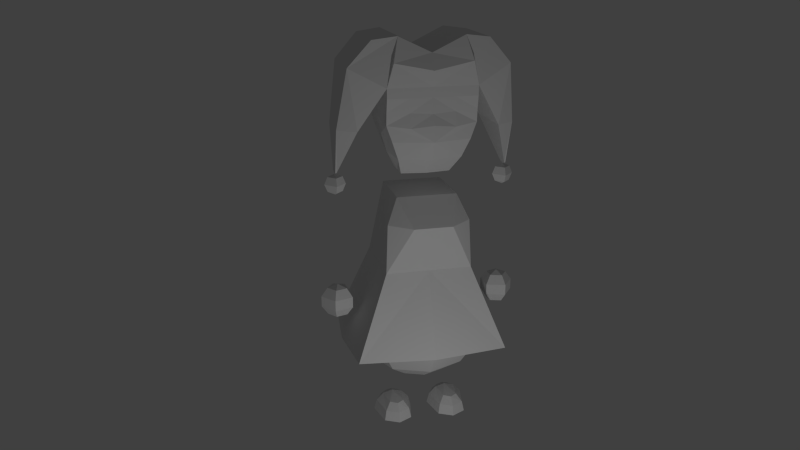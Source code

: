 # Source: hero_bckp.blend  (saved by Blender 2.76.0; exported with 4.5.12 LTS)
import bpy
from mathutils import Matrix  # noqa: F401  (used for matrix-valued properties, if any)

bpy.ops.wm.read_factory_settings(use_empty=True)
scene = bpy.context.scene
scene.name = 'Scene'

# ---- collections
col_collection_1 = bpy.data.collections.new('Collection 1'); scene.collection.children.link(col_collection_1)

# ---- materials (node trees are filled in below, after node groups)
mat_material = bpy.data.materials.new('Material')
mat_material.alpha_threshold = 0.0
mat_material.use_transparent_shadow = False
mat_material.roughness = 0.5
mat_material.line_color = (0.0, 0.0, 0.0, 1.0)

# ---- material node trees

# ---- world
world_world = bpy.data.worlds.new('World'); scene.world = world_world
world_world.color = (0.05088, 0.05088, 0.05088)
world_world.use_sun_shadow = False
world_world.sun_shadow_jitter_overblur = 0.0
world_world.cycles.sampling_method = 'MANUAL'
world_world.cycles.sample_map_resolution = 256

# ---- cameras
cam_camera_001 = bpy.data.cameras.new('Camera.001')
cam_camera_001.clip_end = 100.0
cam_camera_001.lens = 35.0
cam_camera_001.sensor_width = 32.0
cam_camera_001.sensor_height = 18.0
cam_camera_001.display_size = 2.0
cam_camera_001.dof.focus_distance = 0.0
cam_camera_001.dof.aperture_fstop = 128.0
cam_camera_001.dof.aperture_blades = 6

# ---- lights
light_point = bpy.data.lights.new('Point', 'POINT')
light_point.transmission_factor = 0.0
light_point.energy = 100.0
light_point.shadow_buffer_clip_start = 0.5
light_point.shadow_soft_size = 0.1
light_point.shadow_maximum_resolution = 0.006
light_point.use_absolute_resolution = True
light_point.cycles.use_multiple_importance_sampling = False

# ---- meshes
me_cube = bpy.data.meshes.new('Cube')
me_cube.from_pydata([(-0.8492, -0.6897, 0.501), (-0.8492, 0.6918, 0.501), (-0.338, -0.3368, 2.277), (-0.338, 0.3385, 2.277), (-0.4863, -0.4639, 1.444), (-0.2433, -0.4639, 1.444), (-0.1692, -0.3368, 2.277), (-0.4625, -0.4359, 1.997), (-0.2177, -0.6382, 1.997), (-0.338, 0.0008485, 2.277), (-0.4863, 0.4372, 1.444), (-0.4863, -0.01336, 1.444), (-0.4121, -0.006256, 1.997), (-0.5295, -0.5295, 0.5004), (-0.4053, -0.4053, 0.2374), (-0.2193, -0.2193, 0.0617), (-0.7488, -1.383e-08, 0.5004), (-0.5731, 2.505e-08, 0.2374), (-0.3102, 1.356e-08, 0.0617), (-0.5295, 0.5295, 0.5004), (-0.4053, 0.4053, 0.2374), (-0.2193, 0.2193, 0.0617), (-0.9178, 0.001055, 0.501), (0.8492, -0.6897, 0.501), (0.8492, 0.6918, 0.501), (0.338, -0.3368, 2.277), (0.338, 0.3385, 2.277), (0.4863, -0.4639, 1.444), (0.2433, -0.4639, 1.444), (0.0, -0.3368, 2.277), (0.0, -0.4639, 1.444), (0.1692, -0.3368, 2.277), (0.4625, -0.4359, 1.997), (0.2177, -0.6382, 1.997), (0.0, -0.6382, 1.997), (0.338, 0.0008485, 2.277), (0.4863, 0.4372, 1.444), (0.4863, -0.01336, 1.444), (0.0, 0.3385, 2.277), (0.0, 0.4372, 1.444), (0.4121, -0.006256, 1.997), (0.0, 0.7488, 0.5004), (0.0, 0.5731, 0.2374), (0.0, 0.3102, 0.0617), (0.0, -0.7488, 0.5004), (0.0, -0.5731, 0.2374), (0.0, -0.3102, 0.0617), (0.0, 0.0, 0.0), (0.5295, -0.5295, 0.5004), (0.4053, -0.4053, 0.2374), (0.2193, -0.2193, 0.0617), (0.7488, -1.383e-08, 0.5004), (0.5731, 2.505e-08, 0.2374), (0.3102, 1.356e-08, 0.0617), (0.5295, 0.5295, 0.5004), (0.4053, 0.4053, 0.2374), (0.2193, 0.2193, 0.0617), (0.9178, 0.001055, 0.501), (0.0, -0.795, 0.5004), (0.0, 0.8083, 0.5004), (0.2139, -0.05216, -0.2613), (0.1317, -0.05216, -0.3434), (0.2632, 0.0403, -0.2804), (0.2172, 0.08632, -0.3455), (0.2003, 0.1032, -0.4557), (0.3261, 0.06634, -0.2804), (0.3261, 0.1314, -0.3455), (0.3261, 0.1552, -0.4557), (0.3261, -0.05216, -0.2312), (0.3889, 0.0403, -0.2804), (0.435, 0.08632, -0.3455), (0.4518, 0.1032, -0.4557), (0.4383, -0.05216, -0.2613), (0.5204, -0.05216, -0.3434), (0.5505, -0.05216, -0.4557), (0.4054, -0.2759, -0.2613), (0.4635, -0.334, -0.3434), (0.4848, -0.3552, -0.4557), (0.3261, -0.33, -0.2613), (0.3261, -0.4121, -0.3434), (0.3261, -0.4422, -0.4557), (0.2467, -0.2759, -0.2613), (0.1886, -0.334, -0.3434), (0.1674, -0.3552, -0.4557), (0.1016, -0.05216, -0.4557), (-0.44, -0.05217, -0.2613), (-0.5221, -0.05217, -0.3434), (-0.3906, 0.04029, -0.2804), (-0.4367, 0.08632, -0.3455), (-0.4535, 0.1032, -0.4557), (-0.3278, 0.06633, -0.2804), (-0.3278, 0.1314, -0.3455), (-0.3278, 0.1552, -0.4557), (-0.3278, -0.05217, -0.2312), (-0.2649, 0.04029, -0.2804), (-0.2189, 0.08632, -0.3455), (-0.202, 0.1032, -0.4557), (-0.2156, -0.05217, -0.2613), (-0.1334, -0.05217, -0.3434), (-0.1033, -0.05217, -0.4557), (-0.2484, -0.2759, -0.2613), (-0.1903, -0.334, -0.3434), (-0.1691, -0.3552, -0.4557), (-0.3278, -0.33, -0.2613), (-0.3278, -0.4121, -0.3434), (-0.3278, -0.4422, -0.4557), (-0.4071, -0.2759, -0.2613), (-0.4652, -0.334, -0.3434), (-0.4865, -0.3552, -0.4557), (-0.5522, -0.05217, -0.4557), (-0.9566, -0.009647, 1.193), (-1.074, -0.009647, 1.155), (-1.147, -0.009647, 1.055), (-1.147, -0.009647, 0.9317), (-1.074, -0.009647, 0.8317), (-0.9566, -0.009647, 0.7935), (-0.9929, 0.1022, 1.155), (-1.015, 0.1713, 1.055), (-1.015, 0.1713, 0.9317), (-0.9929, 0.1022, 0.8317), (-0.8615, 0.05945, 1.155), (-0.8027, 0.1022, 1.055), (-0.8027, 0.1022, 0.9317), (-0.8615, 0.05945, 0.8317), (-0.8615, -0.07875, 1.155), (-0.8027, -0.1215, 1.055), (-0.8027, -0.1215, 0.9317), (-0.8615, -0.07875, 0.8317), (-0.9929, -0.1215, 1.155), (-1.015, -0.1905, 1.055), (-1.015, -0.1905, 0.9317), (-0.9929, -0.1215, 0.8317), (0.9549, -0.009647, 1.193), (1.072, -0.009647, 1.155), (1.145, -0.009647, 1.055), (1.145, -0.009647, 0.9317), (1.072, -0.009647, 0.8317), (0.9549, -0.009647, 0.7935), (0.9912, 0.1022, 1.155), (1.014, 0.1713, 1.055), (1.014, 0.1713, 0.9317), (0.9912, 0.1022, 0.8317), (0.8598, 0.05945, 1.155), (0.801, 0.1022, 1.055), (0.801, 0.1022, 0.9317), (0.8598, 0.05945, 0.8317), (0.8598, -0.07875, 1.155), (0.801, -0.1215, 1.055), (0.801, -0.1215, 0.9317), (0.8598, -0.07875, 0.8317), (0.9912, -0.1215, 1.155), (1.014, -0.1905, 1.055), (1.014, -0.1905, 0.9317), (0.9912, -0.1215, 0.8317), (-0.2603, -0.2063, 2.506), (-0.4796, -0.5028, 3.493), (-0.2603, 0.1382, 2.506), (-0.4796, 0.4835, 3.493), (-0.3504, -0.441, 4.011), (-0.3504, 0.4217, 4.011), (-0.7641, -0.3579, 3.024), (-0.7641, 0.3386, 3.024), (-0.6194, -0.4103, 3.976), (-0.6194, 0.3911, 3.976), (-0.9684, -0.2305, 3.024), (-0.9684, 0.2113, 3.024), (-0.8684, -0.3781, 3.696), (-0.8684, 0.3589, 3.696), (-0.95, -0.08269, 2.521), (-0.95, 0.06339, 2.521), (-0.9633, -0.08269, 2.521), (-0.9633, 0.06339, 2.521), (-0.415, -0.5407, 3.752), (-0.4796, -0.5028, 3.383), (-0.4796, 0.4835, 3.383), (-0.4796, -0.469, 3.098), (-0.4662, 0.4775, 3.137), (-0.416, -0.4691, 2.919), (-0.4796, -0.479, 3.241), (-0.233, -0.5028, 3.383), (-0.233, -0.5335, 3.07), (-0.233, -0.4943, 3.226), (-0.3382, -0.4051, 2.713), (-0.3699, 0.2398, 2.774), (-0.4248, 0.3617, 2.955), (-0.446, -0.05369, 2.937), (-0.3956, -0.08263, 2.743), (-0.4796, 0.007275, 3.117), (-0.2603, -0.03404, 2.506), (-1.041, -0.009647, 2.294), (-0.9566, -0.009647, 2.258), (-0.9566, 0.07521, 2.463), (-0.9566, 0.1104, 2.378), (-0.9566, 0.07521, 2.294), (-0.8718, -0.009647, 2.463), (-0.8366, -0.009647, 2.378), (-0.8718, -0.009647, 2.294), (-0.9566, -0.0945, 2.463), (-0.9566, -0.1296, 2.378), (-0.9566, -0.0945, 2.294), (-0.9566, -0.009647, 2.498), (-1.041, -0.009647, 2.463), (-1.077, -0.009647, 2.378), (0.2874, -0.2063, 2.506), (0.5067, -0.5028, 3.493), (0.2874, 0.1382, 2.506), (0.5067, 0.4835, 3.493), (0.3775, -0.441, 4.011), (0.3775, 0.4217, 4.011), (0.7912, -0.3579, 3.024), (0.7912, 0.3386, 3.024), (0.6465, -0.4103, 3.976), (0.6465, 0.3911, 3.976), (0.01356, -0.441, 3.836), (0.01356, 0.4217, 3.836), (0.01356, -0.5028, 3.493), (0.01356, 0.4835, 3.493), (0.01356, 0.1962, 2.506), (0.01356, -0.2446, 2.506), (0.9955, -0.2305, 3.024), (0.9955, 0.2113, 3.024), (0.8956, -0.3781, 3.696), (0.8956, 0.3589, 3.696), (0.9771, -0.08269, 2.521), (0.9771, 0.06339, 2.521), (0.9904, -0.08269, 2.521), (0.9904, 0.06339, 2.521), (0.4421, -0.5407, 3.752), (0.01356, -0.5407, 3.664), (0.5067, -0.5028, 3.383), (0.5067, 0.4835, 3.383), (0.01356, 0.4835, 3.383), (0.01356, -0.5028, 3.383), (0.5067, -0.469, 3.098), (0.4933, 0.4775, 3.137), (0.01356, -0.5642, 3.096), (0.01356, 0.4835, 3.051), (0.01356, -0.5735, 2.919), (0.4432, -0.4691, 2.919), (0.5067, -0.479, 3.241), (0.2602, -0.5028, 3.383), (0.01356, -0.5153, 3.212), (0.2602, -0.5335, 3.07), (0.2602, -0.4943, 3.226), (0.01356, -0.4764, 2.713), (0.3653, -0.4051, 2.713), (0.3971, 0.2398, 2.774), (0.01356, 0.2978, 2.774), (0.4519, 0.3617, 2.955), (0.4731, -0.05369, 2.937), (0.4227, -0.08263, 2.743), (0.5067, 0.007275, 3.117), (0.2874, -0.03404, 2.506), (1.069, -0.009647, 2.294), (0.9837, -0.009647, 2.258), (0.9837, 0.07521, 2.463), (0.9837, 0.1104, 2.378), (0.9837, 0.07521, 2.294), (0.8989, -0.009647, 2.463), (0.8637, -0.009647, 2.378), (0.8989, -0.009647, 2.294), (0.9837, -0.0945, 2.463), (0.9837, -0.1296, 2.378), (0.9837, -0.0945, 2.294), (0.9837, -0.009647, 2.498), (1.069, -0.009647, 2.463), (1.104, -0.009647, 2.378)], [(161, 163), (210, 212)], [(8, 6, 2, 7), (5, 30, 34, 8), (29, 6, 8, 34), (4, 5, 8, 7), (9, 12, 7, 2), (3, 10, 11, 12, 9), (10, 3, 38, 39), (59, 1, 10, 39), (29, 38, 3, 9, 2, 6), (4, 7, 12, 11), (45, 44, 13, 14), (46, 45, 14, 15), (15, 14, 17, 18), (14, 13, 16, 17), (18, 17, 20, 21), (17, 16, 19, 20), (47, 46, 15), (47, 15, 18), (47, 18, 21), (47, 21, 43), (20, 19, 41, 42), (21, 20, 42, 43), (44, 58, 0, 22, 16, 13), (0, 58, 30, 4), (1, 59, 41, 19, 16, 22), (0, 4, 11, 22), (1, 22, 11, 10), (33, 32, 25, 31), (28, 33, 34, 30), (29, 34, 33, 31), (27, 32, 33, 28), (35, 25, 32, 40), (26, 35, 40, 37, 36), (36, 39, 38, 26), (59, 39, 36, 24), (29, 31, 25, 35, 26, 38), (27, 37, 40, 32), (45, 49, 48, 44), (46, 50, 49, 45), (50, 53, 52, 49), (49, 52, 51, 48), (53, 56, 55, 52), (52, 55, 54, 51), (47, 50, 46), (47, 53, 50), (47, 56, 53), (47, 43, 56), (55, 42, 41, 54), (56, 43, 42, 55), (44, 48, 51, 57, 23, 58), (23, 27, 30, 58), (24, 57, 51, 54, 41, 59), (23, 57, 37, 27), (24, 36, 37, 57), (61, 60, 62, 63), (63, 62, 65, 66), (64, 63, 66, 67), (66, 65, 69, 70), (67, 66, 70, 71), (70, 69, 72, 73), (71, 70, 73, 74), (73, 72, 75, 76), (74, 73, 76, 77), (76, 75, 78, 79), (77, 76, 79, 80), (80, 79, 82, 83), (79, 78, 81, 82), (84, 61, 63, 64), (60, 68, 62), (62, 68, 65), (65, 68, 69), (69, 68, 72), (72, 68, 75), (75, 68, 78), (78, 68, 81), (83, 82, 61, 84), (81, 68, 60), (82, 81, 60, 61), (67, 71, 74, 77, 80, 83, 84, 64), (86, 85, 87, 88), (88, 87, 90, 91), (89, 88, 91, 92), (91, 90, 94, 95), (92, 91, 95, 96), (95, 94, 97, 98), (96, 95, 98, 99), (98, 97, 100, 101), (99, 98, 101, 102), (101, 100, 103, 104), (102, 101, 104, 105), (105, 104, 107, 108), (104, 103, 106, 107), (109, 86, 88, 89), (85, 93, 87), (87, 93, 90), (90, 93, 94), (94, 93, 97), (97, 93, 100), (100, 93, 103), (103, 93, 106), (108, 107, 86, 109), (106, 93, 85), (107, 106, 85, 86), (92, 96, 99, 102, 105, 108, 109, 89), (113, 112, 117, 118), (114, 113, 118, 119), (112, 111, 116, 117), (118, 117, 121, 122), (119, 118, 122, 123), (117, 116, 120, 121), (122, 121, 125, 126), (123, 122, 126, 127), (121, 120, 124, 125), (126, 125, 129, 130), (127, 126, 130, 131), (125, 124, 128, 129), (111, 110, 116), (115, 114, 119), (115, 119, 123), (116, 110, 120), (115, 123, 127), (120, 110, 124), (115, 127, 131), (124, 110, 128), (115, 131, 114), (130, 129, 112, 113), (128, 110, 111), (131, 130, 113, 114), (129, 128, 111, 112), (135, 134, 139, 140), (136, 135, 140, 141), (134, 133, 138, 139), (140, 139, 143, 144), (141, 140, 144, 145), (139, 138, 142, 143), (144, 143, 147, 148), (145, 144, 148, 149), (143, 142, 146, 147), (148, 147, 151, 152), (149, 148, 152, 153), (147, 146, 150, 151), (133, 132, 138), (137, 136, 141), (137, 141, 145), (138, 132, 142), (137, 145, 149), (142, 132, 146), (137, 149, 153), (146, 132, 150), (137, 153, 136), (152, 151, 134, 135), (150, 132, 133), (153, 152, 135, 136), (151, 150, 133, 134), (164, 170, 168, 160), (165, 171, 170, 164), (161, 169, 171, 165), (161, 160, 168, 169), (160, 155, 166, 164), (165, 164, 166, 167), (157, 161, 165, 167), (157, 167, 163, 159), (163, 167, 166, 162), (172, 158, 162, 166, 155), (159, 163, 162, 158), (215, 228, 172, 155), (213, 158, 172, 228), (159, 158, 213, 214), (157, 159, 214, 216), (173, 179, 232, 215, 155), (216, 231, 174, 157), (173, 155, 157, 174), (157, 155, 160, 161), (181, 241, 232, 179), (177, 237, 235, 180, 175), (182, 244, 237, 177), (154, 188, 156, 217, 218), (175, 178, 173, 174, 176, 187), (178, 181, 179, 173), (175, 180, 181, 178), (180, 235, 241, 181), (154, 218, 244, 182), (174, 231, 236, 176), (236, 247, 183, 184, 176), (156, 183, 247, 217), (175, 187, 185, 177), (176, 184, 185, 187), (182, 177, 185, 186), (183, 186, 185, 184), (188, 154, 182, 186), (156, 188, 186, 183), (193, 192, 195, 196), (192, 191, 194, 195), (195, 194, 197, 198), (196, 195, 198, 199), (168, 170, 200), (171, 169, 200), (169, 168, 200), (198, 197, 201, 202), (200, 170, 171), (169, 168, 170, 171), (190, 189, 193), (202, 201, 191, 192), (189, 202, 192, 193), (201, 200, 191), (191, 200, 194), (190, 193, 196), (194, 200, 197), (190, 196, 199), (190, 199, 189), (199, 198, 202, 189), (197, 200, 201), (219, 209, 223, 225), (220, 219, 225, 226), (210, 220, 226, 224), (210, 224, 223, 209), (209, 219, 221, 204), (220, 222, 221, 219), (206, 222, 220, 210), (206, 208, 212, 222), (212, 211, 221, 222), (227, 204, 221, 211, 207), (208, 207, 211, 212), (215, 204, 227, 228), (213, 228, 227, 207), (208, 214, 213, 207), (206, 216, 214, 208), (229, 204, 215, 232, 240), (216, 206, 230, 231), (229, 230, 206, 204), (206, 210, 209, 204), (243, 240, 232, 241), (238, 233, 242, 235, 237), (245, 238, 237, 244), (203, 218, 217, 205, 252), (233, 251, 234, 230, 229, 239), (239, 229, 240, 243), (233, 239, 243, 242), (242, 243, 241, 235), (203, 245, 244, 218), (230, 234, 236, 231), (236, 234, 248, 246, 247), (205, 217, 247, 246), (233, 238, 249, 251), (234, 251, 249, 248), (245, 250, 249, 238), (246, 248, 249, 250), (252, 250, 245, 203), (205, 246, 250, 252), (257, 260, 259, 256), (256, 259, 258, 255), (259, 262, 261, 258), (260, 263, 262, 259), (223, 264, 225), (226, 264, 224), (224, 264, 223), (262, 266, 265, 261), (264, 226, 225), (224, 226, 225, 223), (254, 257, 253), (266, 256, 255, 265), (253, 257, 256, 266), (265, 255, 264), (255, 258, 264), (254, 260, 257), (258, 261, 264), (254, 263, 260), (254, 253, 263), (263, 253, 266, 262), (261, 265, 264)])
me_cube.materials.append(mat_material)
me_cube.use_remesh_preserve_volume = False
me_cube.use_remesh_preserve_attributes = False
me_cube.use_mirror_vertex_groups = False
me_cube.update()

# ---- objects
ob_point = bpy.data.objects.new('Point', light_point)
ob_camera = bpy.data.objects.new('Camera', cam_camera_001)
ob_hero = bpy.data.objects.new('hero', me_cube)

# ---- transforms, parenting, visibility, modifiers, constraints
ob_point.location = (-0.1653, -4.28, 1.058)
ob_point.hide_viewport = True
ob_point.lineart.crease_threshold = 0.0
ob_camera.location = (-2.443, -9.167, 5.514)
ob_camera.rotation_euler = (1.242, 5.502e-07, -0.238)
ob_camera.hide_viewport = True
ob_camera.lineart.crease_threshold = 0.0
ob_hero.location = (0.0008482, 0.0003634, 0.4557)
ob_hero.lock_rotations_4d = False
ob_hero.empty_display_type = 'ARROWS'
ob_hero.lineart.crease_threshold = 0.0

# ---- collection membership
col_collection_1.objects.link(ob_point)
col_collection_1.objects.link(ob_camera)
col_collection_1.objects.link(ob_hero)

# ---- scene / render settings (as saved in the file)
scene.camera = ob_camera
scene.frame_start = 1; scene.frame_end = 250; scene.frame_set(1)
scene.render.engine = 'BLENDER_EEVEE_NEXT'
scene.render.resolution_percentage = 50
scene.render.dither_intensity = 0.0
scene.cycles.use_denoising = False
scene.cycles.samples = 10
scene.cycles.sampling_pattern = 'TABULATED_SOBOL'
scene.cycles.light_sampling_threshold = 0.0
scene.cycles.use_adaptive_sampling = False
scene.cycles.use_light_tree = False
scene.cycles.blur_glossy = 0.0
scene.cycles.pixel_filter_type = 'GAUSSIAN'
scene.cycles.sample_clamp_indirect = 0.0
scene.view_settings.view_transform = 'Standard'
bpy.context.view_layer.update()
